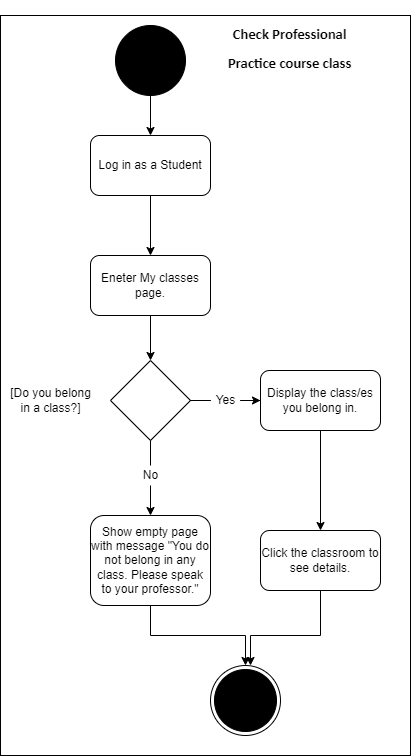

The diagram above was exported from draw.io. Its source (the exported page's mxGraphModel, read from the mxfile embedded in the PNG):
<mxGraphModel dx="1038" dy="579" grid="1" gridSize="10" guides="1" tooltips="1" connect="1" arrows="1" fold="1" page="1" pageScale="1" pageWidth="827" pageHeight="1169" math="0" shadow="0">
  <root>
    <mxCell id="0" />
    <mxCell id="1" parent="0" />
    <mxCell id="Dk_Mlstg5n_mc8XAqfDQ-26" value="" style="whiteSpace=wrap;html=1;" parent="1" vertex="1">
      <mxGeometry x="70" y="50" width="410" height="740" as="geometry" />
    </mxCell>
    <mxCell id="Dk_Mlstg5n_mc8XAqfDQ-4" style="edgeStyle=orthogonalEdgeStyle;rounded=0;orthogonalLoop=1;jettySize=auto;html=1;entryX=0.5;entryY=0;entryDx=0;entryDy=0;" parent="1" source="-q2rJboeVbPtfG0fMzrw-37" target="-q2rJboeVbPtfG0fMzrw-70" edge="1">
      <mxGeometry relative="1" as="geometry" />
    </mxCell>
    <mxCell id="-q2rJboeVbPtfG0fMzrw-37" value="" style="ellipse;whiteSpace=wrap;html=1;aspect=fixed;fillColor=#000000;" parent="1" vertex="1">
      <mxGeometry x="185" y="60" width="70" height="70" as="geometry" />
    </mxCell>
    <mxCell id="-q2rJboeVbPtfG0fMzrw-40" value="&lt;h1&gt;&lt;span style=&quot;font-size: 11.0pt ; line-height: 107% ; font-family: &amp;#34;calibri&amp;#34; , sans-serif&quot;&gt;Check Professional&lt;br/&gt;Practice course class&lt;/span&gt;&lt;br&gt;&lt;/h1&gt;" style="text;html=1;align=center;verticalAlign=middle;resizable=0;points=[];autosize=1;strokeColor=none;fillColor=none;" parent="1" vertex="1">
      <mxGeometry x="289" y="40" width="140" height="80" as="geometry" />
    </mxCell>
    <mxCell id="Dk_Mlstg5n_mc8XAqfDQ-6" style="edgeStyle=orthogonalEdgeStyle;rounded=0;orthogonalLoop=1;jettySize=auto;html=1;entryX=0.5;entryY=0;entryDx=0;entryDy=0;" parent="1" source="-q2rJboeVbPtfG0fMzrw-70" target="Dk_Mlstg5n_mc8XAqfDQ-5" edge="1">
      <mxGeometry relative="1" as="geometry" />
    </mxCell>
    <mxCell id="-q2rJboeVbPtfG0fMzrw-70" value="Log in as a Student" style="rounded=1;whiteSpace=wrap;html=1;fillColor=#FFFFFF;" parent="1" vertex="1">
      <mxGeometry x="160" y="170" width="120" height="60" as="geometry" />
    </mxCell>
    <mxCell id="-q2rJboeVbPtfG0fMzrw-84" value="" style="ellipse;html=1;shape=endState;fillColor=#000000;strokeColor=#000000;" parent="1" vertex="1">
      <mxGeometry x="280" y="700" width="70" height="70" as="geometry" />
    </mxCell>
    <mxCell id="IS2jfZ4p2KwJgxgjqMBA-2" style="edgeStyle=orthogonalEdgeStyle;rounded=0;orthogonalLoop=1;jettySize=auto;html=1;entryX=0.5;entryY=0;entryDx=0;entryDy=0;" edge="1" parent="1" source="Dk_Mlstg5n_mc8XAqfDQ-5" target="IS2jfZ4p2KwJgxgjqMBA-1">
      <mxGeometry relative="1" as="geometry" />
    </mxCell>
    <mxCell id="Dk_Mlstg5n_mc8XAqfDQ-5" value="Eneter My classes page." style="rounded=1;whiteSpace=wrap;html=1;" parent="1" vertex="1">
      <mxGeometry x="160" y="290" width="120" height="60" as="geometry" />
    </mxCell>
    <mxCell id="Dk_Mlstg5n_mc8XAqfDQ-15" style="edgeStyle=orthogonalEdgeStyle;rounded=0;orthogonalLoop=1;jettySize=auto;html=1;entryX=0.5;entryY=0;entryDx=0;entryDy=0;" parent="1" edge="1">
      <mxGeometry relative="1" as="geometry">
        <mxPoint x="220" y="750" as="targetPoint" />
      </mxGeometry>
    </mxCell>
    <mxCell id="Dk_Mlstg5n_mc8XAqfDQ-151" style="edgeStyle=orthogonalEdgeStyle;rounded=0;orthogonalLoop=1;jettySize=auto;html=1;entryX=0.5;entryY=0;entryDx=0;entryDy=0;" parent="1" source="Dk_Mlstg5n_mc8XAqfDQ-143" target="Dk_Mlstg5n_mc8XAqfDQ-150" edge="1">
      <mxGeometry relative="1" as="geometry" />
    </mxCell>
    <mxCell id="Dk_Mlstg5n_mc8XAqfDQ-143" value="Display the class/es you belong in." style="rounded=1;whiteSpace=wrap;html=1;" parent="1" vertex="1">
      <mxGeometry x="330" y="405" width="120" height="60" as="geometry" />
    </mxCell>
    <mxCell id="Dk_Mlstg5n_mc8XAqfDQ-152" style="edgeStyle=orthogonalEdgeStyle;rounded=0;orthogonalLoop=1;jettySize=auto;html=1;entryX=0.5;entryY=0;entryDx=0;entryDy=0;" parent="1" source="Dk_Mlstg5n_mc8XAqfDQ-148" target="-q2rJboeVbPtfG0fMzrw-84" edge="1">
      <mxGeometry relative="1" as="geometry" />
    </mxCell>
    <mxCell id="Dk_Mlstg5n_mc8XAqfDQ-148" value="Show empty page with message &quot;You do not belong in any class. Please speak to your professor.&quot;" style="rounded=1;whiteSpace=wrap;html=1;" parent="1" vertex="1">
      <mxGeometry x="160" y="550" width="120" height="90" as="geometry" />
    </mxCell>
    <mxCell id="Dk_Mlstg5n_mc8XAqfDQ-153" style="edgeStyle=orthogonalEdgeStyle;rounded=0;orthogonalLoop=1;jettySize=auto;html=1;" parent="1" source="Dk_Mlstg5n_mc8XAqfDQ-150" edge="1">
      <mxGeometry relative="1" as="geometry">
        <mxPoint x="320" y="700" as="targetPoint" />
        <Array as="points">
          <mxPoint x="390" y="670" />
          <mxPoint x="320" y="670" />
        </Array>
      </mxGeometry>
    </mxCell>
    <mxCell id="Dk_Mlstg5n_mc8XAqfDQ-150" value="Click the classroom to see details." style="rounded=1;whiteSpace=wrap;html=1;" parent="1" vertex="1">
      <mxGeometry x="330" y="565" width="120" height="60" as="geometry" />
    </mxCell>
    <mxCell id="IS2jfZ4p2KwJgxgjqMBA-4" style="edgeStyle=orthogonalEdgeStyle;rounded=0;orthogonalLoop=1;jettySize=auto;html=1;entryX=0;entryY=0.5;entryDx=0;entryDy=0;startArrow=none;" edge="1" parent="1" source="Dk_Mlstg5n_mc8XAqfDQ-142" target="Dk_Mlstg5n_mc8XAqfDQ-143">
      <mxGeometry relative="1" as="geometry" />
    </mxCell>
    <mxCell id="IS2jfZ4p2KwJgxgjqMBA-6" style="edgeStyle=orthogonalEdgeStyle;rounded=0;orthogonalLoop=1;jettySize=auto;html=1;entryX=0.5;entryY=0;entryDx=0;entryDy=0;startArrow=none;" edge="1" parent="1" source="Dk_Mlstg5n_mc8XAqfDQ-147" target="Dk_Mlstg5n_mc8XAqfDQ-148">
      <mxGeometry relative="1" as="geometry" />
    </mxCell>
    <mxCell id="IS2jfZ4p2KwJgxgjqMBA-1" value="" style="rhombus;whiteSpace=wrap;html=1;" vertex="1" parent="1">
      <mxGeometry x="180" y="395" width="80" height="80" as="geometry" />
    </mxCell>
    <mxCell id="IS2jfZ4p2KwJgxgjqMBA-3" value="[&lt;span style=&quot;&quot;&gt;Do you belong&lt;br&gt;in a class?]&lt;/span&gt;" style="text;html=1;align=center;verticalAlign=middle;resizable=0;points=[];autosize=1;strokeColor=none;fillColor=none;" vertex="1" parent="1">
      <mxGeometry x="70" y="420" width="100" height="30" as="geometry" />
    </mxCell>
    <mxCell id="Dk_Mlstg5n_mc8XAqfDQ-142" value="Yes" style="text;html=1;align=center;verticalAlign=middle;resizable=0;points=[];autosize=1;strokeColor=none;fillColor=none;" parent="1" vertex="1">
      <mxGeometry x="280" y="425" width="30" height="20" as="geometry" />
    </mxCell>
    <mxCell id="IS2jfZ4p2KwJgxgjqMBA-5" value="" style="edgeStyle=orthogonalEdgeStyle;rounded=0;orthogonalLoop=1;jettySize=auto;html=1;entryX=0;entryY=0.5;entryDx=0;entryDy=0;endArrow=none;" edge="1" parent="1" source="IS2jfZ4p2KwJgxgjqMBA-1" target="Dk_Mlstg5n_mc8XAqfDQ-142">
      <mxGeometry relative="1" as="geometry">
        <mxPoint x="260" y="435" as="sourcePoint" />
        <mxPoint x="330" y="435" as="targetPoint" />
      </mxGeometry>
    </mxCell>
    <mxCell id="Dk_Mlstg5n_mc8XAqfDQ-147" value="No" style="text;html=1;align=center;verticalAlign=middle;resizable=0;points=[];autosize=1;strokeColor=none;fillColor=none;" parent="1" vertex="1">
      <mxGeometry x="205" y="500" width="30" height="20" as="geometry" />
    </mxCell>
    <mxCell id="IS2jfZ4p2KwJgxgjqMBA-7" value="" style="edgeStyle=orthogonalEdgeStyle;rounded=0;orthogonalLoop=1;jettySize=auto;html=1;entryX=0.5;entryY=0;entryDx=0;entryDy=0;endArrow=none;" edge="1" parent="1" source="IS2jfZ4p2KwJgxgjqMBA-1" target="Dk_Mlstg5n_mc8XAqfDQ-147">
      <mxGeometry relative="1" as="geometry">
        <mxPoint x="220" y="475" as="sourcePoint" />
        <mxPoint x="220" y="550" as="targetPoint" />
      </mxGeometry>
    </mxCell>
  </root>
</mxGraphModel>